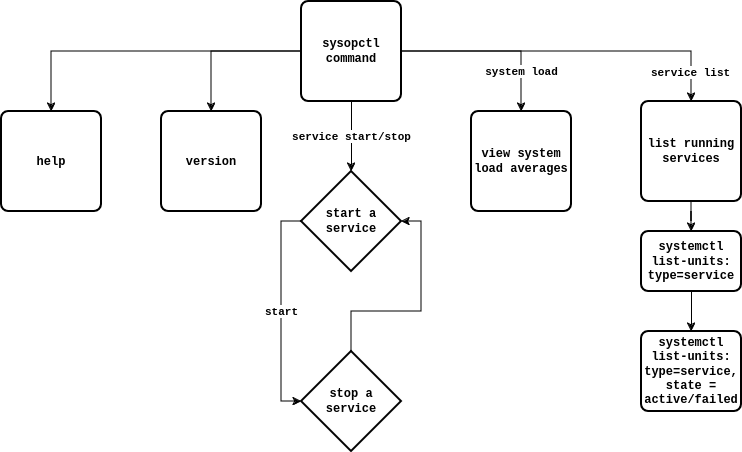

The diagram above was exported from draw.io. Its source (the exported page's mxGraphModel, read from the mxfile embedded in the PNG):
<mxGraphModel dx="1392" dy="758" grid="1" gridSize="10" guides="1" tooltips="1" connect="1" arrows="1" fold="1" page="1" pageScale="1" pageWidth="850" pageHeight="1100" math="0" shadow="0">
  <root>
    <mxCell id="0" />
    <mxCell id="1" parent="0" />
    <mxCell id="n6SnO8WtT-zsUCyRawVV-13" style="edgeStyle=orthogonalEdgeStyle;rounded=0;orthogonalLoop=1;jettySize=auto;html=1;entryX=0.5;entryY=0;entryDx=0;entryDy=0;fontStyle=1;fontFamily=Courier New;" edge="1" parent="1" source="n6SnO8WtT-zsUCyRawVV-1" target="n6SnO8WtT-zsUCyRawVV-3">
      <mxGeometry relative="1" as="geometry" />
    </mxCell>
    <mxCell id="n6SnO8WtT-zsUCyRawVV-14" style="edgeStyle=orthogonalEdgeStyle;rounded=0;orthogonalLoop=1;jettySize=auto;html=1;fontStyle=1;fontFamily=Courier New;" edge="1" parent="1" source="n6SnO8WtT-zsUCyRawVV-1" target="n6SnO8WtT-zsUCyRawVV-2">
      <mxGeometry relative="1" as="geometry" />
    </mxCell>
    <mxCell id="n6SnO8WtT-zsUCyRawVV-15" value="system load" style="edgeStyle=orthogonalEdgeStyle;rounded=0;orthogonalLoop=1;jettySize=auto;html=1;fontStyle=1;fontFamily=Courier New;" edge="1" parent="1" source="n6SnO8WtT-zsUCyRawVV-1" target="n6SnO8WtT-zsUCyRawVV-4">
      <mxGeometry x="0.5556" relative="1" as="geometry">
        <mxPoint as="offset" />
      </mxGeometry>
    </mxCell>
    <mxCell id="n6SnO8WtT-zsUCyRawVV-16" style="edgeStyle=orthogonalEdgeStyle;rounded=0;orthogonalLoop=1;jettySize=auto;html=1;exitX=1;exitY=0.5;exitDx=0;exitDy=0;entryX=0.5;entryY=0;entryDx=0;entryDy=0;fontStyle=1;fontFamily=Courier New;" edge="1" parent="1" source="n6SnO8WtT-zsUCyRawVV-1" target="n6SnO8WtT-zsUCyRawVV-5">
      <mxGeometry relative="1" as="geometry">
        <Array as="points">
          <mxPoint x="750" y="190" />
        </Array>
      </mxGeometry>
    </mxCell>
    <mxCell id="n6SnO8WtT-zsUCyRawVV-18" value="service list" style="edgeLabel;html=1;align=center;verticalAlign=middle;resizable=0;points=[];fontStyle=1;fontFamily=Courier New;" vertex="1" connectable="0" parent="n6SnO8WtT-zsUCyRawVV-16">
      <mxGeometry x="0.8235" y="-2" relative="1" as="geometry">
        <mxPoint as="offset" />
      </mxGeometry>
    </mxCell>
    <mxCell id="n6SnO8WtT-zsUCyRawVV-1" value="sysopctl command" style="rounded=1;whiteSpace=wrap;html=1;absoluteArcSize=1;arcSize=14;strokeWidth=2;fontStyle=1;fontFamily=Courier New;" vertex="1" parent="1">
      <mxGeometry x="360" y="140" width="100" height="100" as="geometry" />
    </mxCell>
    <mxCell id="n6SnO8WtT-zsUCyRawVV-2" value="help" style="rounded=1;whiteSpace=wrap;html=1;absoluteArcSize=1;arcSize=14;strokeWidth=2;fontStyle=1;fontFamily=Courier New;" vertex="1" parent="1">
      <mxGeometry x="60" y="250" width="100" height="100" as="geometry" />
    </mxCell>
    <mxCell id="n6SnO8WtT-zsUCyRawVV-3" value="version" style="rounded=1;whiteSpace=wrap;html=1;absoluteArcSize=1;arcSize=14;strokeWidth=2;fontStyle=1;fontFamily=Courier New;" vertex="1" parent="1">
      <mxGeometry x="220" y="250" width="100" height="100" as="geometry" />
    </mxCell>
    <mxCell id="n6SnO8WtT-zsUCyRawVV-4" value="view system load averages" style="rounded=1;whiteSpace=wrap;html=1;absoluteArcSize=1;arcSize=14;strokeWidth=2;fontStyle=1;fontFamily=Courier New;" vertex="1" parent="1">
      <mxGeometry x="530" y="250" width="100" height="100" as="geometry" />
    </mxCell>
    <mxCell id="n6SnO8WtT-zsUCyRawVV-19" style="edgeStyle=orthogonalEdgeStyle;rounded=0;orthogonalLoop=1;jettySize=auto;html=1;entryX=0.5;entryY=0;entryDx=0;entryDy=0;" edge="1" parent="1" source="n6SnO8WtT-zsUCyRawVV-5" target="n6SnO8WtT-zsUCyRawVV-6">
      <mxGeometry relative="1" as="geometry" />
    </mxCell>
    <mxCell id="n6SnO8WtT-zsUCyRawVV-5" value="list running services" style="rounded=1;whiteSpace=wrap;html=1;absoluteArcSize=1;arcSize=14;strokeWidth=2;fontStyle=1;fontFamily=Courier New;" vertex="1" parent="1">
      <mxGeometry x="700" y="240" width="100" height="100" as="geometry" />
    </mxCell>
    <mxCell id="n6SnO8WtT-zsUCyRawVV-20" value="" style="edgeStyle=orthogonalEdgeStyle;rounded=0;orthogonalLoop=1;jettySize=auto;html=1;" edge="1" parent="1" source="n6SnO8WtT-zsUCyRawVV-6" target="n6SnO8WtT-zsUCyRawVV-7">
      <mxGeometry relative="1" as="geometry" />
    </mxCell>
    <mxCell id="n6SnO8WtT-zsUCyRawVV-6" value="systemctl list-units: type=service" style="rounded=1;whiteSpace=wrap;html=1;absoluteArcSize=1;arcSize=14;strokeWidth=2;fontStyle=1;fontFamily=Courier New;" vertex="1" parent="1">
      <mxGeometry x="700" y="370" width="100" height="60" as="geometry" />
    </mxCell>
    <mxCell id="n6SnO8WtT-zsUCyRawVV-7" value="systemctl list-units: type=service, state = active/failed" style="rounded=1;whiteSpace=wrap;html=1;absoluteArcSize=1;arcSize=14;strokeWidth=2;fontStyle=1;fontFamily=Courier New;" vertex="1" parent="1">
      <mxGeometry x="700" y="470" width="100" height="80" as="geometry" />
    </mxCell>
    <mxCell id="n6SnO8WtT-zsUCyRawVV-8" value="start a service" style="strokeWidth=2;html=1;shape=mxgraph.flowchart.decision;whiteSpace=wrap;fontStyle=1;fontFamily=Courier New;" vertex="1" parent="1">
      <mxGeometry x="360" y="310" width="100" height="100" as="geometry" />
    </mxCell>
    <mxCell id="n6SnO8WtT-zsUCyRawVV-9" value="stop a service" style="strokeWidth=2;html=1;shape=mxgraph.flowchart.decision;whiteSpace=wrap;fontStyle=1;fontFamily=Courier New;" vertex="1" parent="1">
      <mxGeometry x="360" y="490" width="100" height="100" as="geometry" />
    </mxCell>
    <mxCell id="n6SnO8WtT-zsUCyRawVV-10" value="start" style="edgeStyle=orthogonalEdgeStyle;rounded=0;orthogonalLoop=1;jettySize=auto;html=1;exitX=0;exitY=0.5;exitDx=0;exitDy=0;exitPerimeter=0;entryX=0;entryY=0.5;entryDx=0;entryDy=0;entryPerimeter=0;fontStyle=1;fontFamily=Courier New;" edge="1" parent="1" source="n6SnO8WtT-zsUCyRawVV-8" target="n6SnO8WtT-zsUCyRawVV-9">
      <mxGeometry relative="1" as="geometry" />
    </mxCell>
    <mxCell id="n6SnO8WtT-zsUCyRawVV-11" value="" style="edgeStyle=orthogonalEdgeStyle;rounded=0;orthogonalLoop=1;jettySize=auto;html=1;entryX=1;entryY=0.5;entryDx=0;entryDy=0;entryPerimeter=0;fontStyle=1;fontFamily=Courier New;" edge="1" parent="1" source="n6SnO8WtT-zsUCyRawVV-9" target="n6SnO8WtT-zsUCyRawVV-8">
      <mxGeometry relative="1" as="geometry" />
    </mxCell>
    <mxCell id="n6SnO8WtT-zsUCyRawVV-12" value="service start/stop" style="edgeStyle=orthogonalEdgeStyle;rounded=0;orthogonalLoop=1;jettySize=auto;html=1;exitX=0.5;exitY=1;exitDx=0;exitDy=0;entryX=0.5;entryY=0;entryDx=0;entryDy=0;entryPerimeter=0;fontStyle=1;fontFamily=Courier New;" edge="1" parent="1" source="n6SnO8WtT-zsUCyRawVV-1" target="n6SnO8WtT-zsUCyRawVV-8">
      <mxGeometry relative="1" as="geometry" />
    </mxCell>
  </root>
</mxGraphModel>